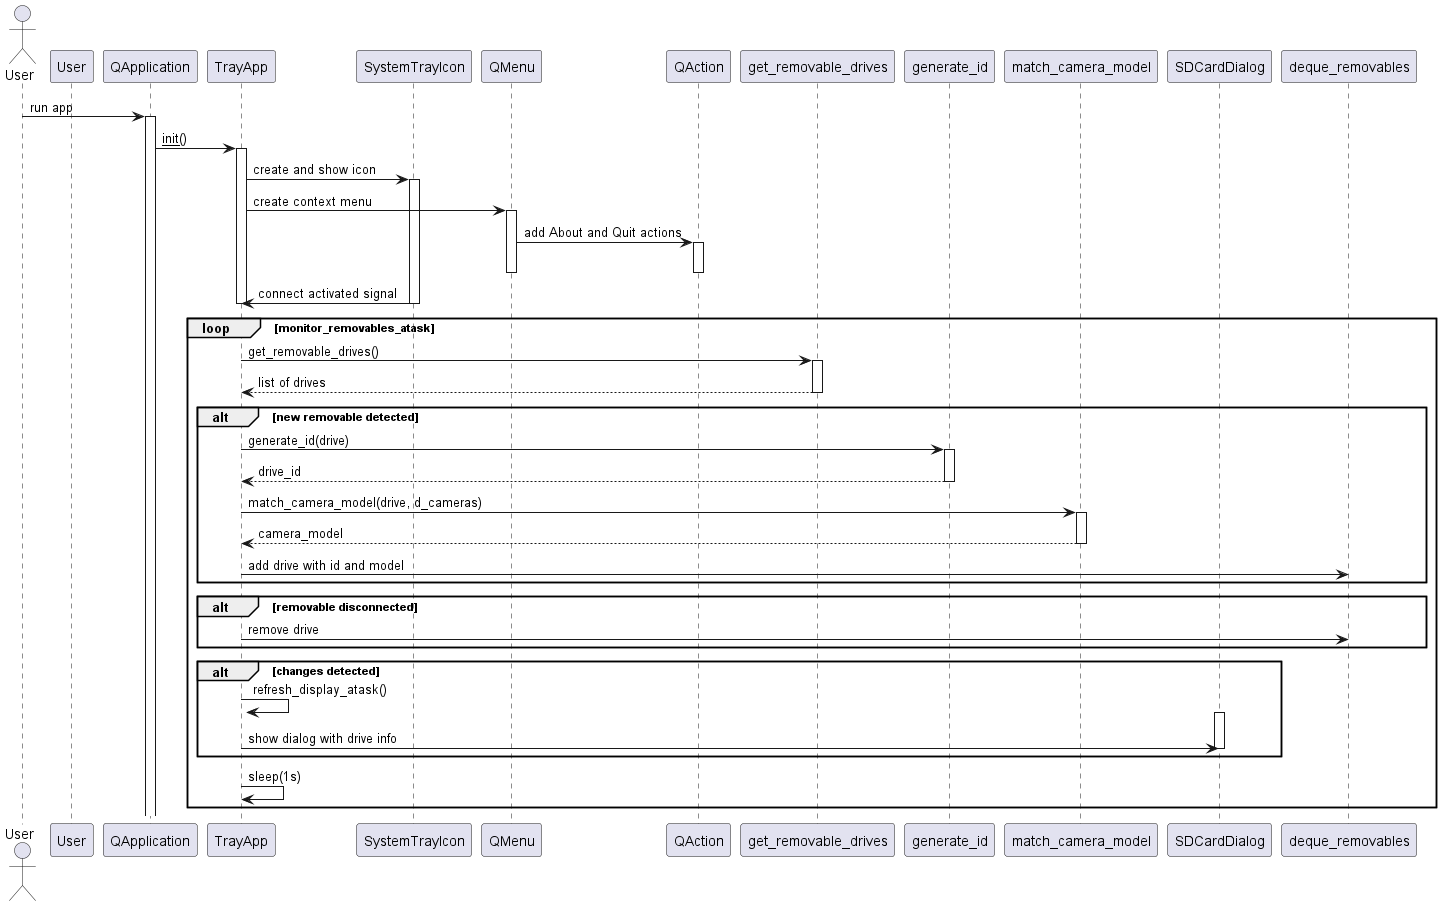

The diagram above was rendered by PlantUML. Its source (embedded in the PNG):
@startuml
actor User

participant "User" as U
participant "QApplication" as QA
participant "TrayApp" as TA
participant "SystemTrayIcon" as STI
participant "QMenu" as QM
participant "QAction" as QACTION
participant "get_removable_drives" as GRD
participant "generate_id" as GI
participant "match_camera_model" as MCM
participant "SDCardDialog" as SDD

User -> QA: run app
activate QA

QA -> TA: __init__()
activate TA

TA -> STI: create and show icon
activate STI

TA -> QM: create context menu
activate QM

QM -> QACTION: add About and Quit actions
activate QACTION
deactivate QACTION
deactivate QM

STI -> TA: connect activated signal
deactivate STI
deactivate TA

loop monitor_removables_atask
    TA -> GRD: get_removable_drives()
    activate GRD
    GRD --> TA: list of drives
    deactivate GRD

    alt new removable detected
        TA -> GI: generate_id(drive)
        activate GI
        GI --> TA: drive_id
        deactivate GI

        TA -> MCM: match_camera_model(drive, d_cameras)
        activate MCM
        MCM --> TA: camera_model
        deactivate MCM

        TA -> deque_removables: add drive with id and model
    end

    alt removable disconnected
        TA -> deque_removables: remove drive
    end

    alt changes detected
        TA -> TA: refresh_display_atask()
        activate SDD
        TA -> SDD: show dialog with drive info
        deactivate SDD
    end

    TA -> TA: sleep(1s)
end
@enduml